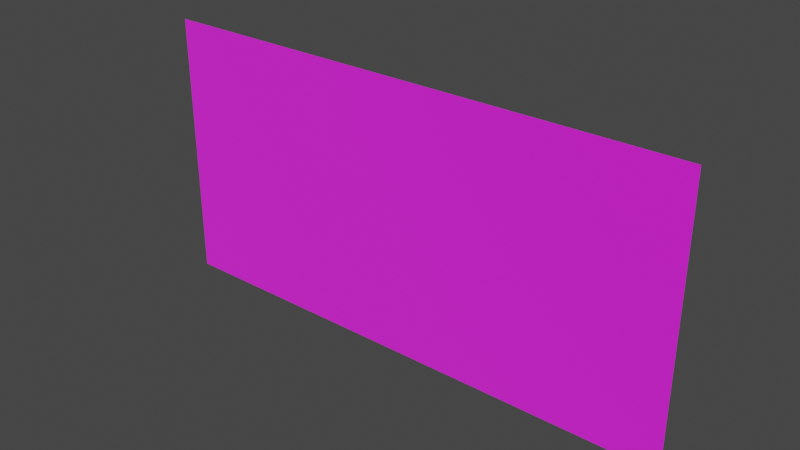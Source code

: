 # Source: Face.blend  (saved by Blender 2.90.8; exported with 4.5.12 LTS)
import bpy
from mathutils import Matrix  # noqa: F401  (used for matrix-valued properties, if any)

bpy.ops.wm.read_factory_settings(use_empty=True)
scene = bpy.context.scene
scene.name = 'Scene'

# ---- collections
col_face = bpy.data.collections.new('Face'); scene.collection.children.link(col_face)

# ---- images (referenced by path relative to the original .blend; pixels are not part of the script)
import os
ASSET_DIR = os.environ.get("B2B_ASSET_DIR", "")  # directory of the original .blend (textures are referenced by path, not embedded)
HERE = os.path.dirname(os.path.abspath(__file__))  # packed textures are extracted next to this script under _unpacked/

def load_image(name, relpath, width, height, colorspace="sRGB"):
    """Load a texture the original file referenced (path relative to the .blend, or extracted next to this script)."""
    p = next((c for c in (os.path.join(HERE, relpath), os.path.join(ASSET_DIR, relpath)) if relpath and os.path.exists(c)), "")
    if p:
        img = bpy.data.images.load(p, check_existing=True)
        img.name = name
    else:  # same state as the original file: an image datablock whose file is absent (Cycles renders it pink)
        img = bpy.data.images.new(name, width, height)
        img.source = "FILE"
        img.filepath = "//" + (relpath or name)
    img.colorspace_settings.name = colorspace
    return img
img_faces_png = load_image('faces.png', 'faces.png', 1024, 1024, 'sRGB')

# ---- materials (node trees are filled in below, after node groups)
mat_face = bpy.data.materials.new('Face')
mat_face.line_color = (0.0, 0.0, 0.0, 1.0)

# ---- material node trees
mat_face.use_nodes = True; mat_face.node_tree.nodes.clear()
_N = mat_face.node_tree.nodes; _L = mat_face.node_tree.links
n0 = _N.new('ShaderNodeOutputMaterial'); n0.name = 'Material Output'; n0.location = (300, 300)
n0.target = 'CYCLES'
n1 = _N.new('ShaderNodeBsdfPrincipled'); n1.name = 'Principled BSDF'; n1.location = (10, 300)
n1.distribution = 'GGX'
n1.subsurface_method = 'BURLEY'
n1.inputs[2].default_value = 1.0
n1.inputs[3].default_value = 1.45
n1.inputs[13].default_value = 1.0
n1.inputs[20].default_value = 0.0
n1.inputs[27].default_value = (0.0, 0.0, 0.0, 1.0)
n1.inputs[28].default_value = 1.0
n2 = _N.new('ShaderNodeTexImage'); n2.name = 'Image Texture'; n2.location = (-458, 204)
n2.image = img_faces_png
n3 = _N.new('ShaderNodeOutputMaterial'); n3.name = 'Material Output.001'; n3.location = (0, 0)
n3.target = 'EEVEE'
n4 = _N.new('ShaderNodeMixShader'); n4.name = 'Mix Shader'; n4.location = (0, 0)
n4.label = 'Disable Shadow'
n4.hide = True
n5 = _N.new('ShaderNodeLightPath'); n5.name = 'Light Path'; n5.location = (0, 0)
n5.hide = True
n6 = _N.new('ShaderNodeBsdfTransparent'); n6.name = 'Transparent BSDF'; n6.location = (0, 0)
n6.hide = True
_L.new(n1.outputs[0], n0.inputs[0])
_L.new(n2.outputs[0], n1.inputs[0])
_L.new(n2.outputs[1], n1.inputs[4])
_L.new(n1.outputs[0], n4.inputs[1])
_L.new(n4.outputs[0], n3.inputs[0])
_L.new(n5.outputs[1], n4.inputs[0])
_L.new(n6.outputs[0], n4.inputs[2])
n0.is_active_output = True

# ---- world
world_world = bpy.data.worlds.new('World'); scene.world = world_world
world_world.use_nodes = True; world_world.node_tree.nodes.clear()
_N = world_world.node_tree.nodes; _L = world_world.node_tree.links
n0 = _N.new('ShaderNodeOutputWorld'); n0.name = 'World Output'; n0.location = (300, 300)
n1 = _N.new('ShaderNodeBackground'); n1.name = 'Background'; n1.location = (10, 300)
n1.inputs[0].default_value = (0.05088, 0.05088, 0.05088, 1.0)
_L.new(n1.outputs[0], n0.inputs[0])
n0.is_active_output = True
world_world.color = (0.05088, 0.05088, 0.05088)
world_world.use_sun_shadow = False
world_world.sun_shadow_jitter_overblur = 0.0

# ---- meshes
me_plane = bpy.data.meshes.new('Plane')
me_plane.from_pydata([(-2.0, -1.0, 0.0), (2.0, -1.0, 0.0), (-2.0, 1.0, 0.0), (2.0, 1.0, 0.0)], [], [(0, 1, 3, 2)])
_uv = me_plane.uv_layers.new(name='UVMap')
_uv.uv.foreach_set('vector', [0.0, 0.751, 0.499, 0.751, 0.499, 1.0, 0.0, 1.0])
me_plane.materials.append(mat_face)
me_plane.use_remesh_fix_poles = True
me_plane.use_remesh_preserve_attributes = False
me_plane.use_mirror_vertex_groups = False
me_plane.update()

# ---- objects
ob_face = bpy.data.objects.new('Face', me_plane)

# ---- transforms, parenting, visibility, modifiers, constraints
ob_face.location = (0.0, 0.0, 0.0)
ob_face.rotation_euler = (1.571, 2.22e-16, -2.384e-07)
ob_face.visible_shadow = False
ob_face.lineart.crease_threshold = 0.0

# ---- collection membership
col_face.objects.link(ob_face)

# ---- scene / render settings (as saved in the file)
scene.frame_start = 1; scene.frame_end = 250; scene.frame_set(1)
scene.render.engine = 'BLENDER_EEVEE_NEXT'
scene.cycles.use_denoising = False
scene.cycles.samples = 128
scene.cycles.sampling_pattern = 'TABULATED_SOBOL'
scene.cycles.use_adaptive_sampling = False
scene.cycles.use_light_tree = False
scene.view_settings.view_transform = 'Filmic'
bpy.context.view_layer.update()

# ---- added for rendering (the .blend has no active camera and no usable light): camera, sun
cam_auto = bpy.data.cameras.new('AutoCamera')
cam_auto.lens = 50.0
cam_auto.sensor_width = 36.0
cam_auto.clip_end = 1000.0
ob_auto_camera = bpy.data.objects.new('AutoCamera', cam_auto)
scene.collection.objects.link(ob_auto_camera)
ob_auto_camera.location = (4.13773, -4.96528, 3.31018)
ob_auto_camera.rotation_euler = (1.09748, -7.21219e-08, 0.694738)
scene.camera = ob_auto_camera
light_auto_sun = bpy.data.lights.new('AutoSun', 'SUN')
light_auto_sun.energy = 3.0
light_auto_sun.angle = 0.0523599
ob_auto_sun = bpy.data.objects.new('AutoSun', light_auto_sun)
scene.collection.objects.link(ob_auto_sun)
ob_auto_sun.rotation_euler = (0.872665, 0.174533, 0.523599)
bpy.context.view_layer.update()
